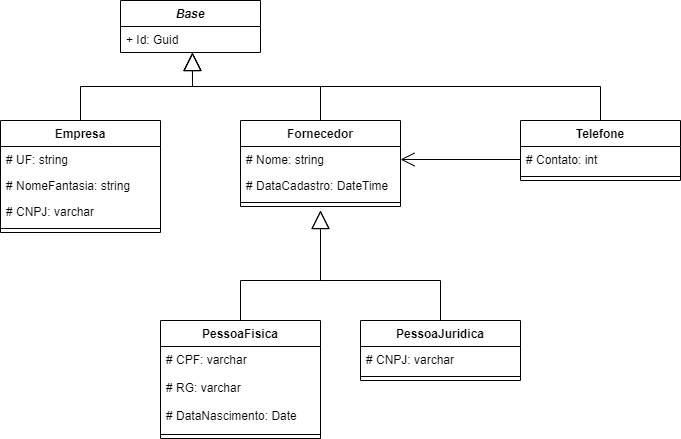

The diagram above was exported from draw.io. Its source (the exported page's mxGraphModel, read from the mxfile embedded in the PNG):
<mxGraphModel dx="1086" dy="806" grid="1" gridSize="10" guides="1" tooltips="1" connect="1" arrows="1" fold="1" page="1" pageScale="1" pageWidth="827" pageHeight="1169" background="none" math="0" shadow="0">
  <root>
    <mxCell id="D4dPH-gIFoixDCa41nUR-0" />
    <mxCell id="D4dPH-gIFoixDCa41nUR-1" parent="D4dPH-gIFoixDCa41nUR-0" />
    <mxCell id="wLuTnxJaRaiv0vZTDtYx-8" value="Base" style="swimlane;fontStyle=3;childLayout=stackLayout;horizontal=1;startSize=26;fillColor=none;horizontalStack=0;resizeParent=1;resizeParentMax=0;resizeLast=0;collapsible=1;marginBottom=0;" parent="D4dPH-gIFoixDCa41nUR-1" vertex="1">
      <mxGeometry x="360" y="200" width="140" height="52" as="geometry" />
    </mxCell>
    <mxCell id="wLuTnxJaRaiv0vZTDtYx-9" value="+ Id: Guid" style="text;strokeColor=none;fillColor=none;align=left;verticalAlign=top;spacingLeft=4;spacingRight=4;overflow=hidden;rotatable=0;points=[[0,0.5],[1,0.5]];portConstraint=eastwest;" parent="wLuTnxJaRaiv0vZTDtYx-8" vertex="1">
      <mxGeometry y="26" width="140" height="26" as="geometry" />
    </mxCell>
    <mxCell id="wLuTnxJaRaiv0vZTDtYx-12" value="Empresa" style="swimlane;fontStyle=1;align=center;verticalAlign=top;childLayout=stackLayout;horizontal=1;startSize=26;horizontalStack=0;resizeParent=1;resizeParentMax=0;resizeLast=0;collapsible=1;marginBottom=0;" parent="D4dPH-gIFoixDCa41nUR-1" vertex="1">
      <mxGeometry x="240" y="320" width="160" height="112" as="geometry" />
    </mxCell>
    <mxCell id="wLuTnxJaRaiv0vZTDtYx-13" value="# UF: string" style="text;strokeColor=none;fillColor=none;align=left;verticalAlign=top;spacingLeft=4;spacingRight=4;overflow=hidden;rotatable=0;points=[[0,0.5],[1,0.5]];portConstraint=eastwest;" parent="wLuTnxJaRaiv0vZTDtYx-12" vertex="1">
      <mxGeometry y="26" width="160" height="26" as="geometry" />
    </mxCell>
    <mxCell id="wLuTnxJaRaiv0vZTDtYx-16" value="# NomeFantasia: string" style="text;strokeColor=none;fillColor=none;align=left;verticalAlign=top;spacingLeft=4;spacingRight=4;overflow=hidden;rotatable=0;points=[[0,0.5],[1,0.5]];portConstraint=eastwest;" parent="wLuTnxJaRaiv0vZTDtYx-12" vertex="1">
      <mxGeometry y="52" width="160" height="26" as="geometry" />
    </mxCell>
    <mxCell id="wLuTnxJaRaiv0vZTDtYx-17" value="# CNPJ: varchar" style="text;strokeColor=none;fillColor=none;align=left;verticalAlign=top;spacingLeft=4;spacingRight=4;overflow=hidden;rotatable=0;points=[[0,0.5],[1,0.5]];portConstraint=eastwest;" parent="wLuTnxJaRaiv0vZTDtYx-12" vertex="1">
      <mxGeometry y="78" width="160" height="26" as="geometry" />
    </mxCell>
    <mxCell id="wLuTnxJaRaiv0vZTDtYx-14" value="" style="line;strokeWidth=1;fillColor=none;align=left;verticalAlign=middle;spacingTop=-1;spacingLeft=3;spacingRight=3;rotatable=0;labelPosition=right;points=[];portConstraint=eastwest;" parent="wLuTnxJaRaiv0vZTDtYx-12" vertex="1">
      <mxGeometry y="104" width="160" height="8" as="geometry" />
    </mxCell>
    <mxCell id="vvSEXZtrwdldwfeUvZmy-0" value="Fornecedor" style="swimlane;fontStyle=1;align=center;verticalAlign=top;childLayout=stackLayout;horizontal=1;startSize=26;horizontalStack=0;resizeParent=1;resizeParentMax=0;resizeLast=0;collapsible=1;marginBottom=0;" parent="D4dPH-gIFoixDCa41nUR-1" vertex="1">
      <mxGeometry x="480" y="320" width="160" height="86" as="geometry" />
    </mxCell>
    <mxCell id="vvSEXZtrwdldwfeUvZmy-1" value="# Nome: string" style="text;strokeColor=none;fillColor=none;align=left;verticalAlign=top;spacingLeft=4;spacingRight=4;overflow=hidden;rotatable=0;points=[[0,0.5],[1,0.5]];portConstraint=eastwest;" parent="vvSEXZtrwdldwfeUvZmy-0" vertex="1">
      <mxGeometry y="26" width="160" height="26" as="geometry" />
    </mxCell>
    <mxCell id="vvSEXZtrwdldwfeUvZmy-2" value="# DataCadastro: DateTime" style="text;strokeColor=none;fillColor=none;align=left;verticalAlign=top;spacingLeft=4;spacingRight=4;overflow=hidden;rotatable=0;points=[[0,0.5],[1,0.5]];portConstraint=eastwest;" parent="vvSEXZtrwdldwfeUvZmy-0" vertex="1">
      <mxGeometry y="52" width="160" height="26" as="geometry" />
    </mxCell>
    <mxCell id="vvSEXZtrwdldwfeUvZmy-4" value="" style="line;strokeWidth=1;fillColor=none;align=left;verticalAlign=middle;spacingTop=-1;spacingLeft=3;spacingRight=3;rotatable=0;labelPosition=right;points=[];portConstraint=eastwest;" parent="vvSEXZtrwdldwfeUvZmy-0" vertex="1">
      <mxGeometry y="78" width="160" height="8" as="geometry" />
    </mxCell>
    <mxCell id="Pi-jth0Mh6kSWBakBZjr-0" value="" style="endArrow=block;endSize=16;endFill=0;html=1;rounded=0;edgeStyle=orthogonalEdgeStyle;entryX=0.514;entryY=1;entryDx=0;entryDy=0;entryPerimeter=0;" parent="D4dPH-gIFoixDCa41nUR-1" source="wLuTnxJaRaiv0vZTDtYx-12" target="wLuTnxJaRaiv0vZTDtYx-9" edge="1">
      <mxGeometry width="160" relative="1" as="geometry">
        <mxPoint x="280" y="290" as="sourcePoint" />
        <mxPoint x="440" y="260" as="targetPoint" />
      </mxGeometry>
    </mxCell>
    <mxCell id="Pi-jth0Mh6kSWBakBZjr-1" value="" style="endArrow=block;endSize=16;endFill=0;html=1;rounded=0;edgeStyle=orthogonalEdgeStyle;entryX=0.514;entryY=1;entryDx=0;entryDy=0;entryPerimeter=0;" parent="D4dPH-gIFoixDCa41nUR-1" source="vvSEXZtrwdldwfeUvZmy-0" target="wLuTnxJaRaiv0vZTDtYx-9" edge="1">
      <mxGeometry width="160" relative="1" as="geometry">
        <mxPoint x="280" y="290" as="sourcePoint" />
        <mxPoint x="440" y="260" as="targetPoint" />
      </mxGeometry>
    </mxCell>
    <mxCell id="Pi-jth0Mh6kSWBakBZjr-2" value="PessoaFisica" style="swimlane;fontStyle=1;align=center;verticalAlign=top;childLayout=stackLayout;horizontal=1;startSize=26;horizontalStack=0;resizeParent=1;resizeParentMax=0;resizeLast=0;collapsible=1;marginBottom=0;" parent="D4dPH-gIFoixDCa41nUR-1" vertex="1">
      <mxGeometry x="400" y="520" width="160" height="118" as="geometry" />
    </mxCell>
    <mxCell id="Pi-jth0Mh6kSWBakBZjr-3" value="# CPF: varchar" style="text;strokeColor=none;fillColor=none;align=left;verticalAlign=top;spacingLeft=4;spacingRight=4;overflow=hidden;rotatable=0;points=[[0,0.5],[1,0.5]];portConstraint=eastwest;" parent="Pi-jth0Mh6kSWBakBZjr-2" vertex="1">
      <mxGeometry y="26" width="160" height="28" as="geometry" />
    </mxCell>
    <mxCell id="SzVuXsuyAIpepnbkTk3J-0" value="# RG: varchar" style="text;strokeColor=none;fillColor=none;align=left;verticalAlign=top;spacingLeft=4;spacingRight=4;overflow=hidden;rotatable=0;points=[[0,0.5],[1,0.5]];portConstraint=eastwest;" parent="Pi-jth0Mh6kSWBakBZjr-2" vertex="1">
      <mxGeometry y="54" width="160" height="28" as="geometry" />
    </mxCell>
    <mxCell id="KxTYqmoLJEJtn0O4ahWm-5" value="# DataNascimento: Date" style="text;strokeColor=none;fillColor=none;align=left;verticalAlign=top;spacingLeft=4;spacingRight=4;overflow=hidden;rotatable=0;points=[[0,0.5],[1,0.5]];portConstraint=eastwest;" parent="Pi-jth0Mh6kSWBakBZjr-2" vertex="1">
      <mxGeometry y="82" width="160" height="28" as="geometry" />
    </mxCell>
    <mxCell id="Pi-jth0Mh6kSWBakBZjr-4" value="" style="line;strokeWidth=1;fillColor=none;align=left;verticalAlign=middle;spacingTop=-1;spacingLeft=3;spacingRight=3;rotatable=0;labelPosition=right;points=[];portConstraint=eastwest;" parent="Pi-jth0Mh6kSWBakBZjr-2" vertex="1">
      <mxGeometry y="110" width="160" height="8" as="geometry" />
    </mxCell>
    <mxCell id="Pi-jth0Mh6kSWBakBZjr-6" value="PessoaJuridica" style="swimlane;fontStyle=1;align=center;verticalAlign=top;childLayout=stackLayout;horizontal=1;startSize=26;horizontalStack=0;resizeParent=1;resizeParentMax=0;resizeLast=0;collapsible=1;marginBottom=0;" parent="D4dPH-gIFoixDCa41nUR-1" vertex="1">
      <mxGeometry x="600" y="520" width="160" height="60" as="geometry" />
    </mxCell>
    <mxCell id="Pi-jth0Mh6kSWBakBZjr-7" value="# CNPJ: varchar" style="text;strokeColor=none;fillColor=none;align=left;verticalAlign=top;spacingLeft=4;spacingRight=4;overflow=hidden;rotatable=0;points=[[0,0.5],[1,0.5]];portConstraint=eastwest;" parent="Pi-jth0Mh6kSWBakBZjr-6" vertex="1">
      <mxGeometry y="26" width="160" height="26" as="geometry" />
    </mxCell>
    <mxCell id="Pi-jth0Mh6kSWBakBZjr-8" value="" style="line;strokeWidth=1;fillColor=none;align=left;verticalAlign=middle;spacingTop=-1;spacingLeft=3;spacingRight=3;rotatable=0;labelPosition=right;points=[];portConstraint=eastwest;" parent="Pi-jth0Mh6kSWBakBZjr-6" vertex="1">
      <mxGeometry y="52" width="160" height="8" as="geometry" />
    </mxCell>
    <mxCell id="Pi-jth0Mh6kSWBakBZjr-12" value="" style="endArrow=block;endSize=16;endFill=0;html=1;rounded=0;edgeStyle=orthogonalEdgeStyle;exitX=0.5;exitY=0;exitDx=0;exitDy=0;" parent="D4dPH-gIFoixDCa41nUR-1" source="Pi-jth0Mh6kSWBakBZjr-2" edge="1">
      <mxGeometry width="160" relative="1" as="geometry">
        <mxPoint x="380" y="500" as="sourcePoint" />
        <mxPoint x="560" y="410" as="targetPoint" />
        <Array as="points">
          <mxPoint x="480" y="480" />
          <mxPoint x="560" y="480" />
        </Array>
      </mxGeometry>
    </mxCell>
    <mxCell id="Pi-jth0Mh6kSWBakBZjr-16" value="" style="endArrow=block;endSize=16;endFill=0;html=1;rounded=0;edgeStyle=orthogonalEdgeStyle;exitX=0.5;exitY=0;exitDx=0;exitDy=0;" parent="D4dPH-gIFoixDCa41nUR-1" source="Pi-jth0Mh6kSWBakBZjr-6" edge="1">
      <mxGeometry width="160" relative="1" as="geometry">
        <mxPoint x="380" y="500" as="sourcePoint" />
        <mxPoint x="560" y="410" as="targetPoint" />
        <Array as="points">
          <mxPoint x="680" y="480" />
          <mxPoint x="560" y="480" />
        </Array>
      </mxGeometry>
    </mxCell>
    <mxCell id="KxTYqmoLJEJtn0O4ahWm-0" value="Telefone" style="swimlane;fontStyle=1;align=center;verticalAlign=top;childLayout=stackLayout;horizontal=1;startSize=26;horizontalStack=0;resizeParent=1;resizeParentMax=0;resizeLast=0;collapsible=1;marginBottom=0;" parent="D4dPH-gIFoixDCa41nUR-1" vertex="1">
      <mxGeometry x="760" y="320" width="160" height="60" as="geometry" />
    </mxCell>
    <mxCell id="KxTYqmoLJEJtn0O4ahWm-1" value="# Contato: int" style="text;strokeColor=none;fillColor=none;align=left;verticalAlign=top;spacingLeft=4;spacingRight=4;overflow=hidden;rotatable=0;points=[[0,0.5],[1,0.5]];portConstraint=eastwest;" parent="KxTYqmoLJEJtn0O4ahWm-0" vertex="1">
      <mxGeometry y="26" width="160" height="26" as="geometry" />
    </mxCell>
    <mxCell id="KxTYqmoLJEJtn0O4ahWm-2" value="" style="line;strokeWidth=1;fillColor=none;align=left;verticalAlign=middle;spacingTop=-1;spacingLeft=3;spacingRight=3;rotatable=0;labelPosition=right;points=[];portConstraint=eastwest;" parent="KxTYqmoLJEJtn0O4ahWm-0" vertex="1">
      <mxGeometry y="52" width="160" height="8" as="geometry" />
    </mxCell>
    <mxCell id="KxTYqmoLJEJtn0O4ahWm-6" value="" style="endArrow=open;endFill=1;endSize=12;html=1;rounded=0;edgeStyle=orthogonalEdgeStyle;" parent="D4dPH-gIFoixDCa41nUR-1" source="KxTYqmoLJEJtn0O4ahWm-1" target="vvSEXZtrwdldwfeUvZmy-1" edge="1">
      <mxGeometry width="160" relative="1" as="geometry">
        <mxPoint x="380" y="710" as="sourcePoint" />
        <mxPoint x="650" y="370" as="targetPoint" />
      </mxGeometry>
    </mxCell>
    <mxCell id="zf0rjgxT3T-zGqTLQaMT-0" value="" style="endArrow=block;endSize=16;endFill=0;html=1;rounded=0;edgeStyle=orthogonalEdgeStyle;entryX=0.514;entryY=1;entryDx=0;entryDy=0;entryPerimeter=0;" parent="D4dPH-gIFoixDCa41nUR-1" source="KxTYqmoLJEJtn0O4ahWm-0" target="wLuTnxJaRaiv0vZTDtYx-9" edge="1">
      <mxGeometry width="160" relative="1" as="geometry">
        <mxPoint x="280" y="290" as="sourcePoint" />
        <mxPoint x="440" y="260" as="targetPoint" />
      </mxGeometry>
    </mxCell>
  </root>
</mxGraphModel>